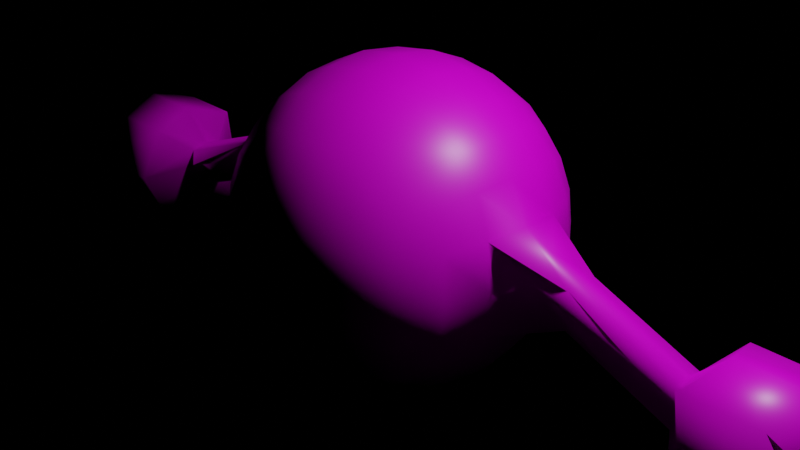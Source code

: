 # Source: Bully.blend  (saved by Blender 2.81.16; exported with 4.5.12 LTS)
import bpy
from mathutils import Matrix  # noqa: F401  (used for matrix-valued properties, if any)

bpy.ops.wm.read_factory_settings(use_empty=True)
scene = bpy.context.scene
scene.name = 'Scene'

# ---- collections
col_collection = bpy.data.collections.new('Collection'); scene.collection.children.link(col_collection)

# ---- images (referenced by path relative to the original .blend; pixels are not part of the script)
import os
ASSET_DIR = os.environ.get("B2B_ASSET_DIR", "")  # directory of the original .blend (textures are referenced by path, not embedded)
HERE = os.path.dirname(os.path.abspath(__file__))  # packed textures are extracted next to this script under _unpacked/

def load_image(name, relpath, width, height, colorspace="sRGB"):
    """Load a texture the original file referenced (path relative to the .blend, or extracted next to this script)."""
    p = next((c for c in (os.path.join(HERE, relpath), os.path.join(ASSET_DIR, relpath)) if relpath and os.path.exists(c)), "")
    if p:
        img = bpy.data.images.load(p, check_existing=True)
        img.name = name
    else:  # same state as the original file: an image datablock whose file is absent (Cycles renders it pink)
        img = bpy.data.images.new(name, width, height)
        img.source = "FILE"
        img.filepath = "//" + (relpath or name)
    img.colorspace_settings.name = colorspace
    return img
img_material_base_color = load_image('Material Base Color', 'Material Base Color.png', 1024, 1024, 'sRGB')

# ---- materials (node trees are filled in below, after node groups)
mat_material = bpy.data.materials.new('Material')
mat_material.alpha_threshold = 0.0
mat_material.use_transparent_shadow = False
mat_material.line_color = (0.0, 0.0, 0.0, 1.0)

# ---- material node trees
mat_material.use_nodes = True; mat_material.node_tree.nodes.clear()
_N = mat_material.node_tree.nodes; _L = mat_material.node_tree.links
n0 = _N.new('ShaderNodeOutputMaterial'); n0.name = 'Material Output'; n0.location = (300, 300)
n1 = _N.new('ShaderNodeBsdfPrincipled'); n1.name = 'Principled BSDF'; n1.location = (10, 300)
n1.distribution = 'GGX'
n1.subsurface_method = 'BURLEY'
n1.inputs[2].default_value = 0.4
n1.inputs[3].default_value = 1.45
n1.inputs[27].default_value = (0.0, 0.0, 0.0, 1.0)
n1.inputs[28].default_value = 1.0
n2 = _N.new('ShaderNodeTexImage'); n2.name = 'Image Texture'; n2.location = (-280, 280)
n2.image = img_material_base_color
_L.new(n1.outputs[0], n0.inputs[0])
_L.new(n2.outputs[0], n1.inputs[0])
n0.is_active_output = True

# ---- world
world_world = bpy.data.worlds.new('World'); scene.world = world_world
world_world.use_nodes = True; world_world.node_tree.nodes.clear()
_N = world_world.node_tree.nodes; _L = world_world.node_tree.links
n0 = _N.new('ShaderNodeOutputWorld'); n0.name = 'World Output'; n0.location = (300, 300)
n0.is_active_output = True
world_world.color = (0.05088, 0.05088, 0.05088)
world_world.use_sun_shadow = False
world_world.sun_shadow_jitter_overblur = 0.0

# ---- cameras
cam_camera = bpy.data.cameras.new('Camera')
cam_camera.clip_end = 100.0
cam_camera.ortho_scale = 7.314

# ---- lights
light_light = bpy.data.lights.new('Light', 'POINT')
light_light.transmission_factor = 0.0
light_light.energy = 1000.0
light_light.shadow_soft_size = 0.1
light_light.shadow_maximum_resolution = 0.006
light_light.use_absolute_resolution = True

# ---- meshes
me_cube = bpy.data.meshes.new('Cube')
me_cube.from_pydata([(1.0, 1.0, 1.0), (1.0, 1.0, -1.0), (1.0, -1.0, 1.0), (1.0, -1.0, -1.0), (0.6909, 1.123, -1.123), (0.3529, 1.199, -1.199), (1.123, 1.123, 0.6909), (1.199, 1.199, 0.3529), (1.225, 1.225, 0.0), (1.199, 1.199, -0.3529), (1.123, 1.123, -0.6909), (1.123, -1.123, 0.6909), (1.199, -1.199, 0.3529), (1.225, -1.225, 0.0), (1.199, -1.199, -0.3529), (1.123, -1.123, -0.6909), (0.6909, -1.123, 1.123), (0.3529, -1.199, 1.199), (1.123, 0.6909, 1.123), (1.199, 0.3529, 1.199), (1.225, 0.0, 1.225), (1.199, -0.3529, 1.199), (1.123, -0.6909, 1.123), (0.3529, -1.199, -1.199), (0.6909, -1.123, -1.123), (0.3529, 1.199, 1.199), (0.6909, 1.123, 1.123), (1.123, -0.6909, -1.123), (1.199, -0.3529, -1.199), (1.225, 0.0, -1.225), (1.199, 0.3529, -1.199), (1.123, 0.6909, -1.123), (0.4026, 1.422, -0.8903), (0.7837, 1.307, -0.8138), (0.4361, 1.6, -0.4866), (0.8445, 1.446, -0.4351), (0.4483, 1.673, 0.0), (0.866, 1.5, 0.0), (0.4361, 1.6, 0.4866), (0.8445, 1.446, 0.4351), (0.4026, 1.422, 0.8903), (0.7837, 1.307, 0.8138), (1.307, 0.7837, -0.8138), (1.422, 0.4026, -0.8903), (1.461, 0.0, -0.9162), (1.422, -0.4026, -0.8903), (1.307, -0.7837, -0.8138), (1.446, 0.8445, -0.4351), (1.6, 0.4361, -0.4866), (1.653, 0.0, -0.5041), (1.6, -0.4361, -0.4866), (1.446, -0.8445, -0.4351), (1.5, 0.866, 0.0), (1.673, 0.4483, 0.0), (1.673, -0.4483, 0.0), (1.5, -0.866, 0.0), (1.446, 0.8445, 0.4351), (1.6, 0.4361, 0.4866), (1.653, 0.0, 0.5041), (1.6, -0.4361, 0.4866), (1.446, -0.8445, 0.4351), (1.307, 0.7837, 0.8138), (1.422, 0.4026, 0.8903), (1.461, 0.0, 0.9162), (1.422, -0.4026, 0.8903), (1.307, -0.7837, 0.8138), (0.4351, 0.8445, -1.446), (0.4866, 0.4361, -1.6), (0.5041, -1.657e-09, -1.653), (0.4866, -0.4361, -1.6), (0.4351, -0.8445, -1.446), (0.8138, 0.7837, -1.307), (0.8903, 0.4026, -1.422), (0.9162, -1.894e-08, -1.461), (0.8903, -0.4026, -1.422), (0.8138, -0.7837, -1.307), (0.7837, -1.307, -0.8138), (0.4026, -1.422, -0.8903), (0.8445, -1.446, -0.4351), (0.4361, -1.6, -0.4866), (0.866, -1.5, 0.0), (0.4483, -1.673, 0.0), (0.8445, -1.446, 0.4351), (0.4361, -1.6, 0.4866), (0.7837, -1.307, 0.8138), (0.4026, -1.422, 0.8903), (0.8138, 0.7837, 1.307), (0.8903, 0.4026, 1.422), (0.9162, 1.894e-08, 1.461), (0.8903, -0.4026, 1.422), (0.8138, -0.7837, 1.307), (0.4351, 0.8445, 1.446), (0.4866, 0.4361, 1.6), (0.5041, 1.657e-09, 1.653), (0.4866, -0.4361, 1.6), (0.4351, -0.8445, 1.446), (2.31, -0.1819, 0.1951), (1.988, -0.003614, 0.3729), (2.31, 0.1819, 0.1951), (1.999, -0.2448, 0.1017), (1.999, 0.2376, 0.1017), (2.31, -0.1819, -0.2108), (1.988, -0.003614, -0.1695), (2.31, 0.1819, -0.2108), (3.452, -0.1819, -0.246), (3.482, -0.187, -0.4489), (3.452, -0.1819, -0.6518), (4.421, -0.5041, 0.0111), (3.472, 0.2376, -0.4672), (3.461, -0.003614, -0.7384), (3.452, 0.1819, -0.6518), (3.461, -0.003614, -0.196), (3.452, 0.1819, -0.246), (3.688, -0.5041, 0.0111), (3.846, -0.672, -0.5992), (3.688, -0.5041, -1.114), (3.846, 0.6648, -0.5992), (3.816, -0.003614, -1.351), (3.688, 0.5041, -1.114), (3.816, -0.003614, 0.1524), (3.688, 0.5041, 0.0111), (4.791, -0.672, -0.5992), (4.421, -0.5041, -1.114), (4.573, 1.064e-07, -0.5513), (4.791, 0.6648, -0.5992), (4.761, -0.003614, -1.351), (4.421, 0.5041, -1.114), (4.761, -0.003614, 0.1524), (4.421, 0.5041, 0.0111), (-1.0, 1.0, 1.0), (-1.0, 1.0, -1.0), (-1.0, -1.0, 1.0), (-1.0, -1.0, -1.0), (-0.6909, 1.123, -1.123), (-0.3529, 1.199, -1.199), (0.0, 1.225, -1.225), (-1.123, 1.123, 0.6909), (-1.199, 1.199, 0.3529), (-1.225, 1.225, 0.0), (-1.199, 1.199, -0.3529), (-1.123, 1.123, -0.6909), (-1.123, -1.123, 0.6909), (-1.199, -1.199, 0.3529), (-1.225, -1.225, 0.0), (-1.199, -1.199, -0.3529), (-1.123, -1.123, -0.6909), (-0.6909, -1.123, 1.123), (-0.3529, -1.199, 1.199), (0.0, -1.225, 1.225), (-1.123, 0.6909, 1.123), (-1.199, 0.3529, 1.199), (-1.225, 0.0, 1.225), (-1.199, -0.3529, 1.199), (-1.123, -0.6909, 1.123), (0.0, -1.225, -1.225), (-0.3529, -1.199, -1.199), (-0.6909, -1.123, -1.123), (0.0, 1.225, 1.225), (-0.3529, 1.199, 1.199), (-0.6909, 1.123, 1.123), (-1.123, -0.6909, -1.123), (-1.199, -0.3529, -1.199), (-1.225, 0.0, -1.225), (-1.199, 0.3529, -1.199), (-1.123, 0.6909, -1.123), (0.0, 1.461, -0.9162), (-0.4026, 1.422, -0.8903), (-0.7837, 1.307, -0.8138), (0.0, 1.653, -0.5041), (-0.4361, 1.6, -0.4866), (-0.8445, 1.446, -0.4351), (0.0, 1.732, 0.0), (-0.4483, 1.673, 0.0), (-0.866, 1.5, 0.0), (0.0, 1.653, 0.5041), (-0.4361, 1.6, 0.4866), (-0.8445, 1.446, 0.4351), (0.0, 1.461, 0.9162), (-0.4026, 1.422, 0.8903), (-0.7837, 1.307, 0.8138), (-1.307, 0.7837, -0.8138), (-1.422, 0.4026, -0.8903), (-1.461, 0.0, -0.9162), (-1.422, -0.4026, -0.8903), (-1.307, -0.7837, -0.8138), (-1.446, 0.8445, -0.4351), (-1.6, 0.4361, -0.4866), (-1.653, 0.0, -0.5041), (-1.6, -0.4361, -0.4866), (-1.446, -0.8445, -0.4351), (-1.5, 0.866, 0.0), (-1.673, 0.4483, 0.0), (-1.673, -0.4483, 0.0), (-1.5, -0.866, 0.0), (-1.446, 0.8445, 0.4351), (-1.6, 0.4361, 0.4866), (-1.653, 0.0, 0.5041), (-1.6, -0.4361, 0.4866), (-1.446, -0.8445, 0.4351), (-1.307, 0.7837, 0.8138), (-1.422, 0.4026, 0.8903), (-1.461, 0.0, 0.9162), (-1.422, -0.4026, 0.8903), (-1.307, -0.7837, 0.8138), (0.0, 0.866, -1.5), (0.0, 0.4483, -1.673), (0.0, 0.0, -1.732), (0.0, -0.4483, -1.673), (0.0, -0.866, -1.5), (-0.4351, 0.8445, -1.446), (-0.4866, 0.4361, -1.6), (-0.5041, -1.657e-09, -1.653), (-0.4866, -0.4361, -1.6), (-0.4351, -0.8445, -1.446), (-0.8138, 0.7837, -1.307), (-0.8903, 0.4026, -1.422), (-0.9162, -1.894e-08, -1.461), (-0.8903, -0.4026, -1.422), (-0.8138, -0.7837, -1.307), (-0.7837, -1.307, -0.8138), (-0.4026, -1.422, -0.8903), (0.0, -1.461, -0.9162), (-0.8445, -1.446, -0.4351), (-0.4361, -1.6, -0.4866), (0.0, -1.653, -0.5041), (-0.866, -1.5, 0.0), (-0.4483, -1.673, 0.0), (0.0, -1.732, 0.0), (-0.8445, -1.446, 0.4351), (-0.4361, -1.6, 0.4866), (0.0, -1.653, 0.5041), (-0.7837, -1.307, 0.8138), (-0.4026, -1.422, 0.8903), (0.0, -1.461, 0.9162), (-0.8138, 0.7837, 1.307), (-0.8903, 0.4026, 1.422), (-0.9162, 1.894e-08, 1.461), (-0.8903, -0.4026, 1.422), (-0.8138, -0.7837, 1.307), (-0.4351, 0.8445, 1.446), (-0.4866, 0.4361, 1.6), (-0.5041, 1.657e-09, 1.653), (-0.4866, -0.4361, 1.6), (-0.4351, -0.8445, 1.446), (0.0, 0.866, 1.5), (0.0, 0.4483, 1.673), (0.0, 0.0, 1.732), (0.0, -0.4483, 1.673), (0.0, -0.866, 1.5), (-2.31, -0.1819, 0.1951), (-1.988, -0.003614, 0.3729), (-2.31, 0.1819, 0.1951), (-1.999, -0.2448, 0.1017), (-1.999, 0.2376, 0.1017), (-2.31, -0.1819, -0.2108), (-1.988, -0.003614, -0.1695), (-2.31, 0.1819, -0.2108), (-3.452, -0.1819, -0.246), (-3.482, -0.187, -0.4489), (-3.452, -0.1819, -0.6518), (-4.421, -0.5041, 0.0111), (-3.472, 0.2376, -0.4672), (-3.461, -0.003614, -0.7384), (-3.452, 0.1819, -0.6518), (-3.461, -0.003614, -0.196), (-3.452, 0.1819, -0.246), (-3.688, -0.5041, 0.0111), (-3.846, -0.672, -0.5992), (-3.688, -0.5041, -1.114), (-3.846, 0.6648, -0.5992), (-3.816, -0.003614, -1.351), (-3.688, 0.5041, -1.114), (-3.816, -0.003614, 0.1524), (-3.688, 0.5041, 0.0111), (-4.791, -0.672, -0.5992), (-4.421, -0.5041, -1.114), (-4.573, 1.064e-07, -0.5513), (-4.791, 0.6648, -0.5992), (-4.761, -0.003614, -1.351), (-4.421, 0.5041, -1.114), (-4.761, -0.003614, 0.1524), (-4.421, 0.5041, 0.0111)], [], [(75, 27, 3, 24), (65, 22, 2, 11), (41, 26, 0, 6), (4, 33, 10, 1), (33, 35, 9, 10), (35, 37, 8, 9), (37, 39, 7, 8), (39, 41, 6, 7), (135, 165, 32, 5), (5, 32, 33, 4), (165, 168, 34, 32), (32, 34, 35, 33), (168, 171, 36, 34), (34, 36, 37, 35), (171, 174, 38, 36), (36, 38, 39, 37), (174, 177, 40, 38), (38, 40, 41, 39), (177, 157, 25, 40), (40, 25, 26, 41), (27, 46, 15, 3), (46, 51, 14, 15), (51, 55, 13, 14), (55, 60, 12, 13), (60, 65, 11, 12), (1, 10, 42, 31), (31, 42, 43, 30), (30, 43, 44, 29), (29, 44, 45, 28), (28, 45, 46, 27), (10, 9, 47, 42), (42, 47, 48, 43), (43, 48, 49, 44), (44, 49, 50, 45), (45, 50, 51, 46), (9, 8, 52, 47), (47, 52, 53, 48), (50, 49, 102, 101), (54, 50, 101, 99), (50, 54, 55, 51), (8, 7, 56, 52), (52, 56, 57, 53), (49, 48, 103, 102), (58, 59, 96, 97), (54, 59, 60, 55), (7, 6, 61, 56), (56, 61, 62, 57), (57, 62, 63, 58), (58, 63, 64, 59), (59, 64, 65, 60), (6, 0, 18, 61), (61, 18, 19, 62), (62, 19, 20, 63), (63, 20, 21, 64), (64, 21, 22, 65), (208, 70, 23, 154), (70, 75, 24, 23), (135, 5, 66, 204), (204, 66, 67, 205), (205, 67, 68, 206), (206, 68, 69, 207), (207, 69, 70, 208), (5, 4, 71, 66), (66, 71, 72, 67), (67, 72, 73, 68), (68, 73, 74, 69), (69, 74, 75, 70), (4, 1, 31, 71), (71, 31, 30, 72), (72, 30, 29, 73), (73, 29, 28, 74), (74, 28, 27, 75), (3, 15, 76, 24), (24, 76, 77, 23), (23, 77, 221, 154), (15, 14, 78, 76), (76, 78, 79, 77), (77, 79, 224, 221), (14, 13, 80, 78), (78, 80, 81, 79), (79, 81, 227, 224), (13, 12, 82, 80), (80, 82, 83, 81), (81, 83, 230, 227), (12, 11, 84, 82), (82, 84, 85, 83), (83, 85, 233, 230), (11, 2, 16, 84), (84, 16, 17, 85), (85, 17, 148, 233), (22, 90, 16, 2), (90, 95, 17, 16), (95, 248, 148, 17), (0, 26, 86, 18), (18, 86, 87, 19), (19, 87, 88, 20), (20, 88, 89, 21), (21, 89, 90, 22), (26, 25, 91, 86), (86, 91, 92, 87), (87, 92, 93, 88), (88, 93, 94, 89), (89, 94, 95, 90), (25, 157, 244, 91), (91, 244, 245, 92), (92, 245, 246, 93), (93, 246, 247, 94), (94, 247, 248, 95), (53, 57, 98, 100), (57, 58, 97, 98), (96, 99, 105, 104), (97, 96, 104, 111), (59, 54, 99, 96), (48, 53, 100, 103), (101, 102, 109, 106), (103, 100, 108, 110), (110, 108, 116, 118), (105, 106, 115, 114), (109, 110, 118, 117), (108, 112, 120, 116), (98, 97, 111, 112), (100, 98, 112, 108), (102, 103, 110, 109), (99, 101, 106, 105), (116, 120, 128, 124), (113, 114, 121, 107), (120, 119, 127, 128), (115, 117, 125, 122), (111, 104, 113, 119), (106, 109, 117, 115), (112, 111, 119, 120), (104, 105, 114, 113), (123, 127, 107, 121), (126, 124, 123, 125), (124, 128, 127, 123), (125, 123, 121, 122), (117, 118, 126, 125), (114, 115, 122, 121), (118, 116, 124, 126), (119, 113, 107, 127), (218, 156, 132, 160), (203, 141, 131, 153), (179, 136, 129, 159), (133, 130, 140, 167), (167, 140, 139, 170), (170, 139, 138, 173), (173, 138, 137, 176), (176, 137, 136, 179), (135, 134, 166, 165), (134, 133, 167, 166), (165, 166, 169, 168), (166, 167, 170, 169), (168, 169, 172, 171), (169, 170, 173, 172), (171, 172, 175, 174), (172, 173, 176, 175), (174, 175, 178, 177), (175, 176, 179, 178), (177, 178, 158, 157), (178, 179, 159, 158), (160, 132, 145, 184), (184, 145, 144, 189), (189, 144, 143, 193), (193, 143, 142, 198), (198, 142, 141, 203), (130, 164, 180, 140), (164, 163, 181, 180), (163, 162, 182, 181), (162, 161, 183, 182), (161, 160, 184, 183), (140, 180, 185, 139), (180, 181, 186, 185), (181, 182, 187, 186), (182, 183, 188, 187), (183, 184, 189, 188), (139, 185, 190, 138), (185, 186, 191, 190), (188, 254, 255, 187), (192, 252, 254, 188), (188, 189, 193, 192), (138, 190, 194, 137), (190, 191, 195, 194), (187, 255, 256, 186), (196, 250, 249, 197), (192, 193, 198, 197), (137, 194, 199, 136), (194, 195, 200, 199), (195, 196, 201, 200), (196, 197, 202, 201), (197, 198, 203, 202), (136, 199, 149, 129), (199, 200, 150, 149), (200, 201, 151, 150), (201, 202, 152, 151), (202, 203, 153, 152), (208, 154, 155, 213), (213, 155, 156, 218), (135, 204, 209, 134), (204, 205, 210, 209), (205, 206, 211, 210), (206, 207, 212, 211), (207, 208, 213, 212), (134, 209, 214, 133), (209, 210, 215, 214), (210, 211, 216, 215), (211, 212, 217, 216), (212, 213, 218, 217), (133, 214, 164, 130), (214, 215, 163, 164), (215, 216, 162, 163), (216, 217, 161, 162), (217, 218, 160, 161), (132, 156, 219, 145), (156, 155, 220, 219), (155, 154, 221, 220), (145, 219, 222, 144), (219, 220, 223, 222), (220, 221, 224, 223), (144, 222, 225, 143), (222, 223, 226, 225), (223, 224, 227, 226), (143, 225, 228, 142), (225, 226, 229, 228), (226, 227, 230, 229), (142, 228, 231, 141), (228, 229, 232, 231), (229, 230, 233, 232), (141, 231, 146, 131), (231, 232, 147, 146), (232, 233, 148, 147), (153, 131, 146, 238), (238, 146, 147, 243), (243, 147, 148, 248), (129, 149, 234, 159), (149, 150, 235, 234), (150, 151, 236, 235), (151, 152, 237, 236), (152, 153, 238, 237), (159, 234, 239, 158), (234, 235, 240, 239), (235, 236, 241, 240), (236, 237, 242, 241), (237, 238, 243, 242), (158, 239, 244, 157), (239, 240, 245, 244), (240, 241, 246, 245), (241, 242, 247, 246), (242, 243, 248, 247), (191, 253, 251, 195), (195, 251, 250, 196), (249, 257, 258, 252), (250, 264, 257, 249), (197, 249, 252, 192), (186, 256, 253, 191), (254, 259, 262, 255), (256, 263, 261, 253), (263, 271, 269, 261), (258, 267, 268, 259), (262, 270, 271, 263), (261, 269, 273, 265), (251, 265, 264, 250), (253, 261, 265, 251), (255, 262, 263, 256), (252, 258, 259, 254), (269, 277, 281, 273), (266, 260, 274, 267), (273, 281, 280, 272), (268, 275, 278, 270), (264, 272, 266, 257), (259, 268, 270, 262), (265, 273, 272, 264), (257, 266, 267, 258), (276, 274, 260, 280), (279, 278, 276, 277), (277, 276, 280, 281), (278, 275, 274, 276), (270, 278, 279, 271), (267, 274, 275, 268), (271, 279, 277, 269), (272, 280, 260, 266)])
me_cube.polygons.foreach_set('use_smooth', [True] * 280)
_uv = me_cube.uv_layers.new(name='UVMap')
_uv.uv.foreach_set('vector', [0.3333, 0.7083, 0.375, 0.7083, 0.375, 0.75, 0.3333, 0.75, 0.5833, 0.7083, 0.625, 0.7083, 0.625, 0.75, 0.5833, 0.75, 0.5833, 0.4583, 0.625, 0.4583, 0.625, 0.5, 0.5833, 0.5, 0.375, 0.4583, 0.4167, 0.4583, 0.4167, 0.5, 0.375, 0.5, 0.4167, 0.4583, 0.4583, 0.4583, 0.4583, 0.5, 0.4167, 0.5, 0.4583, 0.4583, 0.5, 0.4583, 0.5, 0.5, 0.4583, 0.5, 0.5, 0.4583, 0.5417, 0.4583, 0.5417, 0.5, 0.5, 0.5, 0.5417, 0.4583, 0.5833, 0.4583, 0.5833, 0.5, 0.5417, 0.5, 0.375, 0.375, 0.4167, 0.375, 0.4167, 0.4167, 0.375, 0.4167, 0.375, 0.4167, 0.4167, 0.4167, 0.4167, 0.4583, 0.375, 0.4583, 0.4167, 0.375, 0.4583, 0.375, 0.4583, 0.4167, 0.4167, 0.4167, 0.4167, 0.4167, 0.4583, 0.4167, 0.4583, 0.4583, 0.4167, 0.4583, 0.4583, 0.375, 0.5, 0.375, 0.5, 0.4167, 0.4583, 0.4167, 0.4583, 0.4167, 0.5, 0.4167, 0.5, 0.4583, 0.4583, 0.4583, 0.5, 0.375, 0.5417, 0.375, 0.5417, 0.4167, 0.5, 0.4167, 0.5, 0.4167, 0.5417, 0.4167, 0.5417, 0.4583, 0.5, 0.4583, 0.5417, 0.375, 0.5833, 0.375, 0.5833, 0.4167, 0.5417, 0.4167, 0.5417, 0.4167, 0.5833, 0.4167, 0.5833, 0.4583, 0.5417, 0.4583, 0.5833, 0.375, 0.625, 0.375, 0.625, 0.4167, 0.5833, 0.4167, 0.5833, 0.4167, 0.625, 0.4167, 0.625, 0.4583, 0.5833, 0.4583, 0.375, 0.7083, 0.4167, 0.7083, 0.4167, 0.75, 0.375, 0.75, 0.4167, 0.7083, 0.4583, 0.7083, 0.4583, 0.75, 0.4167, 0.75, 0.4583, 0.7083, 0.5, 0.7083, 0.5, 0.75, 0.4583, 0.75, 0.5, 0.7083, 0.5417, 0.7083, 0.5417, 0.75, 0.5, 0.75, 0.5417, 0.7083, 0.5833, 0.7083, 0.5833, 0.75, 0.5417, 0.75, 0.375, 0.5, 0.4167, 0.5, 0.4167, 0.5417, 0.375, 0.5417, 0.375, 0.5417, 0.4167, 0.5417, 0.4167, 0.5833, 0.375, 0.5833, 0.375, 0.5833, 0.4167, 0.5833, 0.4167, 0.625, 0.375, 0.625, 0.375, 0.625, 0.4167, 0.625, 0.4167, 0.6667, 0.375, 0.6667, 0.375, 0.6667, 0.4167, 0.6667, 0.4167, 0.7083, 0.375, 0.7083, 0.4167, 0.5, 0.4583, 0.5, 0.4583, 0.5417, 0.4167, 0.5417, 0.4167, 0.5417, 0.4583, 0.5417, 0.4583, 0.5833, 0.4167, 0.5833, 0.4167, 0.5833, 0.4583, 0.5833, 0.4583, 0.625, 0.4167, 0.625, 0.4167, 0.625, 0.4583, 0.625, 0.4583, 0.6667, 0.4167, 0.6667, 0.4167, 0.6667, 0.4583, 0.6667, 0.4583, 0.7083, 0.4167, 0.7083, 0.4583, 0.5, 0.5, 0.5, 0.5, 0.5417, 0.4583, 0.5417, 0.4583, 0.5417, 0.5, 0.5417, 0.5, 0.5833, 0.4583, 0.5833, 0.4583, 0.6667, 0.4583, 0.625, 0.4583, 0.625, 0.4583, 0.6667, 0.5, 0.6667, 0.4583, 0.6667, 0.4583, 0.6667, 0.5, 0.6667, 0.4583, 0.6667, 0.5, 0.6667, 0.5, 0.7083, 0.4583, 0.7083, 0.5, 0.5, 0.5417, 0.5, 0.5417, 0.5417, 0.5, 0.5417, 0.5, 0.5417, 0.5417, 0.5417, 0.5417, 0.5833, 0.5, 0.5833, 0.4583, 0.625, 0.4583, 0.5833, 0.4583, 0.5833, 0.4583, 0.625, 0.5417, 0.625, 0.5417, 0.6667, 0.5417, 0.6667, 0.5417, 0.625, 0.5, 0.6667, 0.5417, 0.6667, 0.5417, 0.7083, 0.5, 0.7083, 0.5417, 0.5, 0.5833, 0.5, 0.5833, 0.5417, 0.5417, 0.5417, 0.5417, 0.5417, 0.5833, 0.5417, 0.5833, 0.5833, 0.5417, 0.5833, 0.5417, 0.5833, 0.5833, 0.5833, 0.5833, 0.625, 0.5417, 0.625, 0.5417, 0.625, 0.5833, 0.625, 0.5833, 0.6667, 0.5417, 0.6667, 0.5417, 0.6667, 0.5833, 0.6667, 0.5833, 0.7083, 0.5417, 0.7083, 0.5833, 0.5, 0.625, 0.5, 0.625, 0.5417, 0.5833, 0.5417, 0.5833, 0.5417, 0.625, 0.5417, 0.625, 0.5833, 0.5833, 0.5833, 0.5833, 0.5833, 0.625, 0.5833, 0.625, 0.625, 0.5833, 0.625, 0.5833, 0.625, 0.625, 0.625, 0.625, 0.6667, 0.5833, 0.6667, 0.5833, 0.6667, 0.625, 0.6667, 0.625, 0.7083, 0.5833, 0.7083, 0.25, 0.7083, 0.2917, 0.7083, 0.2917, 0.75, 0.25, 0.75, 0.2917, 0.7083, 0.3333, 0.7083, 0.3333, 0.75, 0.2917, 0.75, 0.25, 0.5, 0.2917, 0.5, 0.2917, 0.5417, 0.25, 0.5417, 0.25, 0.5417, 0.2917, 0.5417, 0.2917, 0.5833, 0.25, 0.5833, 0.25, 0.5833, 0.2917, 0.5833, 0.2917, 0.625, 0.25, 0.625, 0.25, 0.625, 0.2917, 0.625, 0.2917, 0.6667, 0.25, 0.6667, 0.25, 0.6667, 0.2917, 0.6667, 0.2917, 0.7083, 0.25, 0.7083, 0.2917, 0.5, 0.3333, 0.5, 0.3333, 0.5417, 0.2917, 0.5417, 0.2917, 0.5417, 0.3333, 0.5417, 0.3333, 0.5833, 0.2917, 0.5833, 0.2917, 0.5833, 0.3333, 0.5833, 0.3333, 0.625, 0.2917, 0.625, 0.2917, 0.625, 0.3333, 0.625, 0.3333, 0.6667, 0.2917, 0.6667, 0.2917, 0.6667, 0.3333, 0.6667, 0.3333, 0.7083, 0.2917, 0.7083, 0.3333, 0.5, 0.375, 0.5, 0.375, 0.5417, 0.3333, 0.5417, 0.3333, 0.5417, 0.375, 0.5417, 0.375, 0.5833, 0.3333, 0.5833, 0.3333, 0.5833, 0.375, 0.5833, 0.375, 0.625, 0.3333, 0.625, 0.3333, 0.625, 0.375, 0.625, 0.375, 0.6667, 0.3333, 0.6667, 0.3333, 0.6667, 0.375, 0.6667, 0.375, 0.7083, 0.3333, 0.7083, 0.375, 0.75, 0.4167, 0.75, 0.4167, 0.7917, 0.375, 0.7917, 0.375, 0.7917, 0.4167, 0.7917, 0.4167, 0.8333, 0.375, 0.8333, 0.375, 0.8333, 0.4167, 0.8333, 0.4167, 0.875, 0.375, 0.875, 0.4167, 0.75, 0.4583, 0.75, 0.4583, 0.7917, 0.4167, 0.7917, 0.4167, 0.7917, 0.4583, 0.7917, 0.4583, 0.8333, 0.4167, 0.8333, 0.4167, 0.8333, 0.4583, 0.8333, 0.4583, 0.875, 0.4167, 0.875, 0.4583, 0.75, 0.5, 0.75, 0.5, 0.7917, 0.4583, 0.7917, 0.4583, 0.7917, 0.5, 0.7917, 0.5, 0.8333, 0.4583, 0.8333, 0.4583, 0.8333, 0.5, 0.8333, 0.5, 0.875, 0.4583, 0.875, 0.5, 0.75, 0.5417, 0.75, 0.5417, 0.7917, 0.5, 0.7917, 0.5, 0.7917, 0.5417, 0.7917, 0.5417, 0.8333, 0.5, 0.8333, 0.5, 0.8333, 0.5417, 0.8333, 0.5417, 0.875, 0.5, 0.875, 0.5417, 0.75, 0.5833, 0.75, 0.5833, 0.7917, 0.5417, 0.7917, 0.5417, 0.7917, 0.5833, 0.7917, 0.5833, 0.8333, 0.5417, 0.8333, 0.5417, 0.8333, 0.5833, 0.8333, 0.5833, 0.875, 0.5417, 0.875, 0.5833, 0.75, 0.625, 0.75, 0.625, 0.7917, 0.5833, 0.7917, 0.5833, 0.7917, 0.625, 0.7917, 0.625, 0.8333, 0.5833, 0.8333, 0.5833, 0.8333, 0.625, 0.8333, 0.625, 0.875, 0.5833, 0.875, 0.625, 0.7083, 0.6667, 0.7083, 0.6667, 0.75, 0.625, 0.75, 0.6667, 0.7083, 0.7083, 0.7083, 0.7083, 0.75, 0.6667, 0.75, 0.7083, 0.7083, 0.75, 0.7083, 0.75, 0.75, 0.7083, 0.75, 0.625, 0.5, 0.6667, 0.5, 0.6667, 0.5417, 0.625, 0.5417, 0.625, 0.5417, 0.6667, 0.5417, 0.6667, 0.5833, 0.625, 0.5833, 0.625, 0.5833, 0.6667, 0.5833, 0.6667, 0.625, 0.625, 0.625, 0.625, 0.625, 0.6667, 0.625, 0.6667, 0.6667, 0.625, 0.6667, 0.625, 0.6667, 0.6667, 0.6667, 0.6667, 0.7083, 0.625, 0.7083, 0.6667, 0.5, 0.7083, 0.5, 0.7083, 0.5417, 0.6667, 0.5417, 0.6667, 0.5417, 0.7083, 0.5417, 0.7083, 0.5833, 0.6667, 0.5833, 0.6667, 0.5833, 0.7083, 0.5833, 0.7083, 0.625, 0.6667, 0.625, 0.6667, 0.625, 0.7083, 0.625, 0.7083, 0.6667, 0.6667, 0.6667, 0.6667, 0.6667, 0.7083, 0.6667, 0.7083, 0.7083, 0.6667, 0.7083, 0.7083, 0.5, 0.75, 0.5, 0.75, 0.5417, 0.7083, 0.5417, 0.7083, 0.5417, 0.75, 0.5417, 0.75, 0.5833, 0.7083, 0.5833, 0.7083, 0.5833, 0.75, 0.5833, 0.75, 0.625, 0.7083, 0.625, 0.7083, 0.625, 0.75, 0.625, 0.75, 0.6667, 0.7083, 0.6667, 0.7083, 0.6667, 0.75, 0.6667, 0.75, 0.7083, 0.7083, 0.7083, 0.5, 0.5833, 0.5417, 0.5833, 0.5417, 0.5833, 0.5, 0.5833, 0.5417, 0.5833, 0.5417, 0.625, 0.5417, 0.625, 0.5417, 0.5833, 0.5417, 0.6667, 0.5, 0.6667, 0.5, 0.6667, 0.5417, 0.6667, 0.5417, 0.625, 0.5417, 0.6667, 0.5417, 0.6667, 0.5417, 0.625, 0.5417, 0.6667, 0.5, 0.6667, 0.5, 0.6667, 0.5417, 0.6667, 0.4583, 0.5833, 0.5, 0.5833, 0.5, 0.5833, 0.4583, 0.5833, 0.4583, 0.6667, 0.4583, 0.625, 0.4583, 0.625, 0.4583, 0.6667, 0.4583, 0.5833, 0.5, 0.5833, 0.5, 0.5833, 0.4583, 0.5833, 0.4583, 0.5833, 0.5, 0.5833, 0.5, 0.5833, 0.4583, 0.5833, 0.5, 0.6667, 0.4583, 0.6667, 0.4583, 0.6667, 0.5, 0.6667, 0.4583, 0.625, 0.4583, 0.5833, 0.4583, 0.5833, 0.4583, 0.625, 0.5, 0.5833, 0.5417, 0.5833, 0.5417, 0.5833, 0.5, 0.5833, 0.5417, 0.5833, 0.5417, 0.625, 0.5417, 0.625, 0.5417, 0.5833, 0.5, 0.5833, 0.5417, 0.5833, 0.5417, 0.5833, 0.5, 0.5833, 0.4583, 0.625, 0.4583, 0.5833, 0.4583, 0.5833, 0.4583, 0.625, 0.5, 0.6667, 0.4583, 0.6667, 0.4583, 0.6667, 0.5, 0.6667, 0.5, 0.5833, 0.5417, 0.5833, 0.5417, 0.5833, 0.5, 0.5833, 0.5417, 0.6667, 0.5, 0.6667, 0.5, 0.6667, 0.5417, 0.6667, 0.5417, 0.5833, 0.5417, 0.625, 0.5417, 0.625, 0.5417, 0.5833, 0.4583, 0.6667, 0.4583, 0.625, 0.4583, 0.625, 0.4583, 0.6667, 0.5417, 0.625, 0.5417, 0.6667, 0.5417, 0.6667, 0.5417, 0.625, 0.4583, 0.6667, 0.4583, 0.625, 0.4583, 0.625, 0.4583, 0.6667, 0.5417, 0.5833, 0.5417, 0.625, 0.5417, 0.625, 0.5417, 0.5833, 0.5417, 0.6667, 0.5, 0.6667, 0.5, 0.6667, 0.5417, 0.6667, 0.5, 0.625, 0.5417, 0.625, 0.5417, 0.6667, 0.5, 0.6667, 0.4583, 0.5833, 0.5, 0.5833, 0.5, 0.625, 0.4583, 0.625, 0.5, 0.5833, 0.5417, 0.5833, 0.5417, 0.625, 0.5, 0.625, 0.4583, 0.625, 0.5, 0.625, 0.5, 0.6667, 0.4583, 0.6667, 0.4583, 0.625, 0.4583, 0.5833, 0.4583, 0.5833, 0.4583, 0.625, 0.5, 0.6667, 0.4583, 0.6667, 0.4583, 0.6667, 0.5, 0.6667, 0.4583, 0.5833, 0.5, 0.5833, 0.5, 0.5833, 0.4583, 0.5833, 0.5417, 0.625, 0.5417, 0.6667, 0.5417, 0.6667, 0.5417, 0.625, 0.3333, 0.7083, 0.3333, 0.75, 0.375, 0.75, 0.375, 0.7083, 0.5833, 0.7083, 0.5833, 0.75, 0.625, 0.75, 0.625, 0.7083, 0.5833, 0.4583, 0.5833, 0.5, 0.625, 0.5, 0.625, 0.4583, 0.375, 0.4583, 0.375, 0.5, 0.4167, 0.5, 0.4167, 0.4583, 0.4167, 0.4583, 0.4167, 0.5, 0.4583, 0.5, 0.4583, 0.4583, 0.4583, 0.4583, 0.4583, 0.5, 0.5, 0.5, 0.5, 0.4583, 0.5, 0.4583, 0.5, 0.5, 0.5417, 0.5, 0.5417, 0.4583, 0.5417, 0.4583, 0.5417, 0.5, 0.5833, 0.5, 0.5833, 0.4583, 0.375, 0.375, 0.375, 0.4167, 0.4167, 0.4167, 0.4167, 0.375, 0.375, 0.4167, 0.375, 0.4583, 0.4167, 0.4583, 0.4167, 0.4167, 0.4167, 0.375, 0.4167, 0.4167, 0.4583, 0.4167, 0.4583, 0.375, 0.4167, 0.4167, 0.4167, 0.4583, 0.4583, 0.4583, 0.4583, 0.4167, 0.4583, 0.375, 0.4583, 0.4167, 0.5, 0.4167, 0.5, 0.375, 0.4583, 0.4167, 0.4583, 0.4583, 0.5, 0.4583, 0.5, 0.4167, 0.5, 0.375, 0.5, 0.4167, 0.5417, 0.4167, 0.5417, 0.375, 0.5, 0.4167, 0.5, 0.4583, 0.5417, 0.4583, 0.5417, 0.4167, 0.5417, 0.375, 0.5417, 0.4167, 0.5833, 0.4167, 0.5833, 0.375, 0.5417, 0.4167, 0.5417, 0.4583, 0.5833, 0.4583, 0.5833, 0.4167, 0.5833, 0.375, 0.5833, 0.4167, 0.625, 0.4167, 0.625, 0.375, 0.5833, 0.4167, 0.5833, 0.4583, 0.625, 0.4583, 0.625, 0.4167, 0.375, 0.7083, 0.375, 0.75, 0.4167, 0.75, 0.4167, 0.7083, 0.4167, 0.7083, 0.4167, 0.75, 0.4583, 0.75, 0.4583, 0.7083, 0.4583, 0.7083, 0.4583, 0.75, 0.5, 0.75, 0.5, 0.7083, 0.5, 0.7083, 0.5, 0.75, 0.5417, 0.75, 0.5417, 0.7083, 0.5417, 0.7083, 0.5417, 0.75, 0.5833, 0.75, 0.5833, 0.7083, 0.375, 0.5, 0.375, 0.5417, 0.4167, 0.5417, 0.4167, 0.5, 0.375, 0.5417, 0.375, 0.5833, 0.4167, 0.5833, 0.4167, 0.5417, 0.375, 0.5833, 0.375, 0.625, 0.4167, 0.625, 0.4167, 0.5833, 0.375, 0.625, 0.375, 0.6667, 0.4167, 0.6667, 0.4167, 0.625, 0.375, 0.6667, 0.375, 0.7083, 0.4167, 0.7083, 0.4167, 0.6667, 0.4167, 0.5, 0.4167, 0.5417, 0.4583, 0.5417, 0.4583, 0.5, 0.4167, 0.5417, 0.4167, 0.5833, 0.4583, 0.5833, 0.4583, 0.5417, 0.4167, 0.5833, 0.4167, 0.625, 0.4583, 0.625, 0.4583, 0.5833, 0.4167, 0.625, 0.4167, 0.6667, 0.4583, 0.6667, 0.4583, 0.625, 0.4167, 0.6667, 0.4167, 0.7083, 0.4583, 0.7083, 0.4583, 0.6667, 0.4583, 0.5, 0.4583, 0.5417, 0.5, 0.5417, 0.5, 0.5, 0.4583, 0.5417, 0.4583, 0.5833, 0.5, 0.5833, 0.5, 0.5417, 0.4583, 0.6667, 0.4583, 0.6667, 0.4583, 0.625, 0.4583, 0.625, 0.5, 0.6667, 0.5, 0.6667, 0.4583, 0.6667, 0.4583, 0.6667, 0.4583, 0.6667, 0.4583, 0.7083, 0.5, 0.7083, 0.5, 0.6667, 0.5, 0.5, 0.5, 0.5417, 0.5417, 0.5417, 0.5417, 0.5, 0.5, 0.5417, 0.5, 0.5833, 0.5417, 0.5833, 0.5417, 0.5417, 0.4583, 0.625, 0.4583, 0.625, 0.4583, 0.5833, 0.4583, 0.5833, 0.5417, 0.625, 0.5417, 0.625, 0.5417, 0.6667, 0.5417, 0.6667, 0.5, 0.6667, 0.5, 0.7083, 0.5417, 0.7083, 0.5417, 0.6667, 0.5417, 0.5, 0.5417, 0.5417, 0.5833, 0.5417, 0.5833, 0.5, 0.5417, 0.5417, 0.5417, 0.5833, 0.5833, 0.5833, 0.5833, 0.5417, 0.5417, 0.5833, 0.5417, 0.625, 0.5833, 0.625, 0.5833, 0.5833, 0.5417, 0.625, 0.5417, 0.6667, 0.5833, 0.6667, 0.5833, 0.625, 0.5417, 0.6667, 0.5417, 0.7083, 0.5833, 0.7083, 0.5833, 0.6667, 0.5833, 0.5, 0.5833, 0.5417, 0.625, 0.5417, 0.625, 0.5, 0.5833, 0.5417, 0.5833, 0.5833, 0.625, 0.5833, 0.625, 0.5417, 0.5833, 0.5833, 0.5833, 0.625, 0.625, 0.625, 0.625, 0.5833, 0.5833, 0.625, 0.5833, 0.6667, 0.625, 0.6667, 0.625, 0.625, 0.5833, 0.6667, 0.5833, 0.7083, 0.625, 0.7083, 0.625, 0.6667, 0.25, 0.7083, 0.25, 0.75, 0.2917, 0.75, 0.2917, 0.7083, 0.2917, 0.7083, 0.2917, 0.75, 0.3333, 0.75, 0.3333, 0.7083, 0.25, 0.5, 0.25, 0.5417, 0.2917, 0.5417, 0.2917, 0.5, 0.25, 0.5417, 0.25, 0.5833, 0.2917, 0.5833, 0.2917, 0.5417, 0.25, 0.5833, 0.25, 0.625, 0.2917, 0.625, 0.2917, 0.5833, 0.25, 0.625, 0.25, 0.6667, 0.2917, 0.6667, 0.2917, 0.625, 0.25, 0.6667, 0.25, 0.7083, 0.2917, 0.7083, 0.2917, 0.6667, 0.2917, 0.5, 0.2917, 0.5417, 0.3333, 0.5417, 0.3333, 0.5, 0.2917, 0.5417, 0.2917, 0.5833, 0.3333, 0.5833, 0.3333, 0.5417, 0.2917, 0.5833, 0.2917, 0.625, 0.3333, 0.625, 0.3333, 0.5833, 0.2917, 0.625, 0.2917, 0.6667, 0.3333, 0.6667, 0.3333, 0.625, 0.2917, 0.6667, 0.2917, 0.7083, 0.3333, 0.7083, 0.3333, 0.6667, 0.3333, 0.5, 0.3333, 0.5417, 0.375, 0.5417, 0.375, 0.5, 0.3333, 0.5417, 0.3333, 0.5833, 0.375, 0.5833, 0.375, 0.5417, 0.3333, 0.5833, 0.3333, 0.625, 0.375, 0.625, 0.375, 0.5833, 0.3333, 0.625, 0.3333, 0.6667, 0.375, 0.6667, 0.375, 0.625, 0.3333, 0.6667, 0.3333, 0.7083, 0.375, 0.7083, 0.375, 0.6667, 0.375, 0.75, 0.375, 0.7917, 0.4167, 0.7917, 0.4167, 0.75, 0.375, 0.7917, 0.375, 0.8333, 0.4167, 0.8333, 0.4167, 0.7917, 0.375, 0.8333, 0.375, 0.875, 0.4167, 0.875, 0.4167, 0.8333, 0.4167, 0.75, 0.4167, 0.7917, 0.4583, 0.7917, 0.4583, 0.75, 0.4167, 0.7917, 0.4167, 0.8333, 0.4583, 0.8333, 0.4583, 0.7917, 0.4167, 0.8333, 0.4167, 0.875, 0.4583, 0.875, 0.4583, 0.8333, 0.4583, 0.75, 0.4583, 0.7917, 0.5, 0.7917, 0.5, 0.75, 0.4583, 0.7917, 0.4583, 0.8333, 0.5, 0.8333, 0.5, 0.7917, 0.4583, 0.8333, 0.4583, 0.875, 0.5, 0.875, 0.5, 0.8333, 0.5, 0.75, 0.5, 0.7917, 0.5417, 0.7917, 0.5417, 0.75, 0.5, 0.7917, 0.5, 0.8333, 0.5417, 0.8333, 0.5417, 0.7917, 0.5, 0.8333, 0.5, 0.875, 0.5417, 0.875, 0.5417, 0.8333, 0.5417, 0.75, 0.5417, 0.7917, 0.5833, 0.7917, 0.5833, 0.75, 0.5417, 0.7917, 0.5417, 0.8333, 0.5833, 0.8333, 0.5833, 0.7917, 0.5417, 0.8333, 0.5417, 0.875, 0.5833, 0.875, 0.5833, 0.8333, 0.5833, 0.75, 0.5833, 0.7917, 0.625, 0.7917, 0.625, 0.75, 0.5833, 0.7917, 0.5833, 0.8333, 0.625, 0.8333, 0.625, 0.7917, 0.5833, 0.8333, 0.5833, 0.875, 0.625, 0.875, 0.625, 0.8333, 0.625, 0.7083, 0.625, 0.75, 0.6667, 0.75, 0.6667, 0.7083, 0.6667, 0.7083, 0.6667, 0.75, 0.7083, 0.75, 0.7083, 0.7083, 0.7083, 0.7083, 0.7083, 0.75, 0.75, 0.75, 0.75, 0.7083, 0.625, 0.5, 0.625, 0.5417, 0.6667, 0.5417, 0.6667, 0.5, 0.625, 0.5417, 0.625, 0.5833, 0.6667, 0.5833, 0.6667, 0.5417, 0.625, 0.5833, 0.625, 0.625, 0.6667, 0.625, 0.6667, 0.5833, 0.625, 0.625, 0.625, 0.6667, 0.6667, 0.6667, 0.6667, 0.625, 0.625, 0.6667, 0.625, 0.7083, 0.6667, 0.7083, 0.6667, 0.6667, 0.6667, 0.5, 0.6667, 0.5417, 0.7083, 0.5417, 0.7083, 0.5, 0.6667, 0.5417, 0.6667, 0.5833, 0.7083, 0.5833, 0.7083, 0.5417, 0.6667, 0.5833, 0.6667, 0.625, 0.7083, 0.625, 0.7083, 0.5833, 0.6667, 0.625, 0.6667, 0.6667, 0.7083, 0.6667, 0.7083, 0.625, 0.6667, 0.6667, 0.6667, 0.7083, 0.7083, 0.7083, 0.7083, 0.6667, 0.7083, 0.5, 0.7083, 0.5417, 0.75, 0.5417, 0.75, 0.5, 0.7083, 0.5417, 0.7083, 0.5833, 0.75, 0.5833, 0.75, 0.5417, 0.7083, 0.5833, 0.7083, 0.625, 0.75, 0.625, 0.75, 0.5833, 0.7083, 0.625, 0.7083, 0.6667, 0.75, 0.6667, 0.75, 0.625, 0.7083, 0.6667, 0.7083, 0.7083, 0.75, 0.7083, 0.75, 0.6667, 0.5, 0.5833, 0.5, 0.5833, 0.5417, 0.5833, 0.5417, 0.5833, 0.5417, 0.5833, 0.5417, 0.5833, 0.5417, 0.625, 0.5417, 0.625, 0.5417, 0.6667, 0.5417, 0.6667, 0.5, 0.6667, 0.5, 0.6667, 0.5417, 0.625, 0.5417, 0.625, 0.5417, 0.6667, 0.5417, 0.6667, 0.5417, 0.6667, 0.5417, 0.6667, 0.5, 0.6667, 0.5, 0.6667, 0.4583, 0.5833, 0.4583, 0.5833, 0.5, 0.5833, 0.5, 0.5833, 0.4583, 0.6667, 0.4583, 0.6667, 0.4583, 0.625, 0.4583, 0.625, 0.4583, 0.5833, 0.4583, 0.5833, 0.5, 0.5833, 0.5, 0.5833, 0.4583, 0.5833, 0.4583, 0.5833, 0.5, 0.5833, 0.5, 0.5833, 0.5, 0.6667, 0.5, 0.6667, 0.4583, 0.6667, 0.4583, 0.6667, 0.4583, 0.625, 0.4583, 0.625, 0.4583, 0.5833, 0.4583, 0.5833, 0.5, 0.5833, 0.5, 0.5833, 0.5417, 0.5833, 0.5417, 0.5833, 0.5417, 0.5833, 0.5417, 0.5833, 0.5417, 0.625, 0.5417, 0.625, 0.5, 0.5833, 0.5, 0.5833, 0.5417, 0.5833, 0.5417, 0.5833, 0.4583, 0.625, 0.4583, 0.625, 0.4583, 0.5833, 0.4583, 0.5833, 0.5, 0.6667, 0.5, 0.6667, 0.4583, 0.6667, 0.4583, 0.6667, 0.5, 0.5833, 0.5, 0.5833, 0.5417, 0.5833, 0.5417, 0.5833, 0.5417, 0.6667, 0.5417, 0.6667, 0.5, 0.6667, 0.5, 0.6667, 0.5417, 0.5833, 0.5417, 0.5833, 0.5417, 0.625, 0.5417, 0.625, 0.4583, 0.6667, 0.4583, 0.6667, 0.4583, 0.625, 0.4583, 0.625, 0.5417, 0.625, 0.5417, 0.625, 0.5417, 0.6667, 0.5417, 0.6667, 0.4583, 0.6667, 0.4583, 0.6667, 0.4583, 0.625, 0.4583, 0.625, 0.5417, 0.5833, 0.5417, 0.5833, 0.5417, 0.625, 0.5417, 0.625, 0.5417, 0.6667, 0.5417, 0.6667, 0.5, 0.6667, 0.5, 0.6667, 0.5, 0.625, 0.5, 0.6667, 0.5417, 0.6667, 0.5417, 0.625, 0.4583, 0.5833, 0.4583, 0.625, 0.5, 0.625, 0.5, 0.5833, 0.5, 0.5833, 0.5, 0.625, 0.5417, 0.625, 0.5417, 0.5833, 0.4583, 0.625, 0.4583, 0.6667, 0.5, 0.6667, 0.5, 0.625, 0.4583, 0.625, 0.4583, 0.625, 0.4583, 0.5833, 0.4583, 0.5833, 0.5, 0.6667, 0.5, 0.6667, 0.4583, 0.6667, 0.4583, 0.6667, 0.4583, 0.5833, 0.4583, 0.5833, 0.5, 0.5833, 0.5, 0.5833, 0.5417, 0.625, 0.5417, 0.625, 0.5417, 0.6667, 0.5417, 0.6667])
me_cube.materials.append(mat_material)
me_cube.use_remesh_preserve_volume = False
me_cube.use_remesh_preserve_attributes = False
me_cube.use_mirror_vertex_groups = False
me_cube.use_paint_bone_selection = False
me_cube.use_paint_mask = True
me_cube.update()
arm_armature = bpy.data.armatures.new('Armature')  # bones are not reproduced

# ---- objects
ob_cube = bpy.data.objects.new('Cube', me_cube)
ob_light = bpy.data.objects.new('Light', light_light)
ob_camera = bpy.data.objects.new('Camera', cam_camera)
ob_armature = bpy.data.objects.new('Armature', arm_armature)

# ---- transforms, parenting, visibility, modifiers, constraints
ob_cube.parent = ob_armature
ob_cube.location = (0.0, 0.0, 0.0)
ob_cube.lock_rotations_4d = False
ob_cube.empty_display_type = 'ARROWS'
ob_cube.lineart.crease_threshold = 0.0
_vg = ob_cube.vertex_groups.new(name='Bone')
for _i, _w in zip([0, 1, 2, 3, 4, 5, 6, 7, 8, 9, 10, 11, 12, 13, 14, 15, 16, 17, 18, 19, 20, 21, 22, 23, 24, 25, 26, 27, 28, 29, 30, 31, 32, 33, 34, 35, 36, 37, 38, 39, 40, 41, 42, 43, 44, 45, 46, 47, 48, 49, 50, 51, 52, 53, 54, 55, 56, 57, 58, 59, 60, 61, 62, 63, 64, 65, 66, 67, 68, 69, 70, 71, 72, 73, 74, 75, 76, 77, 78, 79, 80, 81, 82, 83, 84, 85, 86, 87, 88, 89, 90, 91, 92, 93, 94, 95, 96, 97, 98, 99, 100, 101, 102, 103, 108, 111, 129, 130, 131, 132, 133, 134, 135, 136, 137, 138, 139, 140, 141, 142, 143, 144, 145, 146, 147, 148, 149, 150, 151, 152, 153, 154, 155, 156, 157, 158, 159, 160, 161, 162, 163, 164, 165, 166, 167, 168, 169, 170, 171, 172, 173, 174, 175, 176, 177, 178, 179, 180, 181, 182, 183, 184, 185, 186, 187, 188, 189, 190, 191, 192, 193, 194, 195, 196, 197, 198, 199, 200, 201, 202, 203, 204, 205, 206, 207, 208, 209, 210, 211, 212, 213, 214, 215, 216, 217, 218, 219, 220, 221, 222, 223, 224, 225, 226, 227, 228, 229, 230, 231, 232, 233, 234, 235, 236, 237, 238, 239, 240, 241, 242, 243, 244, 245, 246, 247, 248, 249, 250, 251, 252, 253, 254, 255, 256, 258, 261, 264], [0.8568, 0.8615, 0.8153, 0.833, 0.9091, 0.939, 0.8348, 0.8104, 0.8047, 0.8173, 0.8409, 0.7858, 0.7544, 0.7403, 0.7611, 0.8001, 0.866, 0.8988, 0.8097, 0.7586, 0.7335, 0.7483, 0.7829, 0.9048, 0.8769, 0.9347, 0.9047, 0.8031, 0.7732, 0.767, 0.7851, 0.8236, 0.9478, 0.9112, 0.9561, 0.9115, 0.9598, 0.9114, 0.955, 0.9089, 0.9454, 0.9079, 0.749, 0.6428, 0.601, 0.6292, 0.7206, 0.6479, 0.3582, 0.2982, 0.3464, 0.6051, 0.5961, 0.2661, 0.2497, 0.5411, 0.6313, 0.3231, 0.2373, 0.3057, 0.5862, 0.7319, 0.6037, 0.5419, 0.5888, 0.6971, 0.9228, 0.9099, 0.9024, 0.9003, 0.9021, 0.8861, 0.8651, 0.8543, 0.8549, 0.8657, 0.8654, 0.9008, 0.8519, 0.8963, 0.8452, 0.8935, 0.8477, 0.8935, 0.857, 0.8959, 0.877, 0.8503, 0.8368, 0.8394, 0.8525, 0.9167, 0.9014, 0.8926, 0.8908, 0.894, 0.03868, 0.03026, 0.04191, 0.02548, 0.02813, 0.04345, 0.03318, 0.04526, 0.0004688, 0.001908, 0.8707, 0.8705, 0.8347, 0.8465, 0.9143, 0.9411, 0.9486, 0.8503, 0.8267, 0.8196, 0.8306, 0.8519, 0.8094, 0.7831, 0.7737, 0.7868, 0.8186, 0.8777, 0.904, 0.9105, 0.8299, 0.7872, 0.769, 0.7784, 0.8071, 0.9146, 0.9085, 0.8851, 0.945, 0.9382, 0.9127, 0.8185, 0.7893, 0.7825, 0.7994, 0.8353, 0.9591, 0.95, 0.9167, 0.9693, 0.9583, 0.9176, 0.9739, 0.9621, 0.9179, 0.9686, 0.9576, 0.9163, 0.9572, 0.9485, 0.9156, 0.7666, 0.6676, 0.6274, 0.657, 0.7454, 0.6735, 0.3962, 0.3356, 0.3886, 0.6468, 0.6261, 0.3127, 0.3051, 0.5994, 0.6647, 0.3761, 0.3014, 0.362, 0.6349, 0.7596, 0.6504, 0.6015, 0.6375, 0.7319, 0.9355, 0.9256, 0.9193, 0.9162, 0.915, 0.9257, 0.9134, 0.9064, 0.9044, 0.9061, 0.8927, 0.8731, 0.8631, 0.8641, 0.8745, 0.8758, 0.9054, 0.9128, 0.8653, 0.902, 0.9109, 0.8608, 0.9, 0.9094, 0.8627, 0.8998, 0.9089, 0.8701, 0.9016, 0.9093, 0.8886, 0.866, 0.8549, 0.8562, 0.8666, 0.9218, 0.9082, 0.9003, 0.8982, 0.9003, 0.9308, 0.9197, 0.9128, 0.9097, 0.9094, 0.0523, 0.05488, 0.05641, 0.03786, 0.04379, 0.05085, 0.03872, 0.05335, 0.001179, 0.002719, 0.005897]): _vg.add([_i], _w, 'REPLACE')
_vg = ob_cube.vertex_groups.new(name='Bone.001')
for _i, _w in zip([0, 1, 2, 3, 4, 5, 6, 7, 8, 9, 10, 11, 12, 13, 14, 15, 16, 17, 18, 19, 20, 21, 22, 23, 24, 25, 26, 27, 28, 29, 30, 31, 32, 33, 34, 35, 36, 37, 38, 39, 40, 41, 42, 43, 44, 45, 46, 47, 48, 49, 50, 51, 52, 53, 54, 55, 56, 57, 58, 59, 60, 61, 62, 63, 64, 65, 66, 67, 68, 69, 70, 71, 72, 73, 74, 75, 76, 77, 78, 79, 80, 81, 82, 83, 84, 85, 86, 87, 88, 89, 90, 91, 92, 93, 94, 95, 96, 97, 98, 99, 100, 101, 102, 103, 104, 105, 106, 107, 108, 109, 110, 111, 112, 113, 114, 115, 116, 117, 118, 119, 120, 121, 122, 123, 124, 125, 126, 127, 128, 147, 148, 154, 155, 204, 205, 206, 207, 208, 220, 221, 223, 224, 226, 227, 229, 230, 232, 233, 243, 244, 245, 246, 247, 248], [0.1256, 0.129, 0.1647, 0.1499, 0.07932, 0.05577, 0.1475, 0.1666, 0.1697, 0.1616, 0.1462, 0.1897, 0.2102, 0.2174, 0.2083, 0.1808, 0.116, 0.07539, 0.1704, 0.2096, 0.2246, 0.2164, 0.1918, 0.0752, 0.1095, 0.05894, 0.08133, 0.1808, 0.207, 0.2115, 0.1961, 0.1645, 0.04728, 0.07921, 0.03747, 0.07651, 0.03274, 0.07498, 0.0381, 0.07754, 0.04869, 0.08007, 0.23, 0.3203, 0.3566, 0.3321, 0.2496, 0.3162, 0.5949, 0.6902, 0.6026, 0.3442, 0.3608, 0.7367, 0.7349, 0.3884, 0.3256, 0.6177, 0.7497, 0.6382, 0.3548, 0.2353, 0.3383, 0.3813, 0.3499, 0.2647, 0.072, 0.08372, 0.09039, 0.09249, 0.08557, 0.1046, 0.1242, 0.134, 0.1329, 0.1225, 0.1203, 0.08094, 0.1299, 0.08506, 0.1342, 0.08663, 0.1328, 0.08551, 0.1262, 0.08168, 0.1083, 0.1309, 0.142, 0.1408, 0.1304, 0.07565, 0.08867, 0.09599, 0.09333, 0.08613, 0.9933, 0.9528, 0.9936, 0.9906, 0.9783, 0.9908, 0.975, 0.9894, 1.002, 1.001, 1.002, 1.0, 1.002, 1.002, 1.001, 1.002, 1.001, 1.001, 1.0, 1.001, 1.0, 1.0, 1.0, 1.0, 1.0, 1.0, 1.0, 1.0, 1.0, 1.0, 1.0, 1.0, 1.0, 0.007899, 0.03681, 0.03631, 0.006046, 0.02462, 0.03077, 0.03394, 0.03544, 0.03603, 0.002954, 0.03652, 0.001383, 0.03686, 0.001221, 0.03716, 0.002318, 0.03733, 0.00459, 0.03724, 0.001444, 0.02488, 0.03115, 0.03457, 0.0363, 0.03692]): _vg.add([_i], _w, 'REPLACE')
_vg = ob_cube.vertex_groups.new(name='Bone.002')
for _i, _w in zip([17, 23, 70, 77, 79, 81, 83, 85, 93, 94, 95, 129, 130, 131, 132, 133, 134, 135, 136, 137, 138, 139, 140, 141, 142, 143, 144, 145, 146, 147, 148, 149, 150, 151, 152, 153, 154, 155, 156, 157, 158, 159, 160, 161, 162, 163, 164, 166, 167, 169, 170, 172, 173, 175, 176, 178, 179, 180, 181, 182, 183, 184, 185, 186, 187, 188, 189, 190, 191, 192, 193, 194, 195, 196, 197, 198, 199, 200, 201, 202, 203, 204, 205, 206, 207, 208, 209, 210, 211, 212, 213, 214, 215, 216, 217, 218, 219, 220, 221, 222, 223, 224, 225, 226, 227, 228, 229, 230, 231, 232, 233, 234, 235, 236, 237, 238, 239, 240, 241, 242, 243, 244, 245, 246, 247, 248, 249, 250, 251, 252, 253, 254, 255, 256, 257, 258, 259, 260, 261, 262, 263, 264, 265, 266, 267, 268, 269, 270, 271, 272, 273, 274, 275, 276, 277, 278, 279, 280, 281], [0.01762, 0.01375, 0.005671, 0.01099, 0.009807, 0.01006, 0.01149, 0.01404, 0.0002366, 0.005211, 0.01085, 0.1391, 0.138, 0.1841, 0.1631, 0.08396, 0.05773, 0.04925, 0.1627, 0.1821, 0.1838, 0.1744, 0.1572, 0.2135, 0.2384, 0.2491, 0.2338, 0.1995, 0.1267, 0.08988, 0.0506, 0.1908, 0.238, 0.2591, 0.246, 0.216, 0.04733, 0.08633, 0.1171, 0.05301, 0.0621, 0.08863, 0.196, 0.2228, 0.2266, 0.2101, 0.1762, 0.04933, 0.08446, 0.03942, 0.08211, 0.03471, 0.08098, 0.04051, 0.08436, 0.05162, 0.08744, 0.2473, 0.3442, 0.3819, 0.3588, 0.2739, 0.3409, 0.6417, 0.7345, 0.6524, 0.3848, 0.3897, 0.7899, 0.7961, 0.4598, 0.3579, 0.6837, 0.819, 0.7058, 0.4019, 0.2624, 0.3836, 0.4516, 0.3969, 0.2986, 0.03746, 0.04056, 0.04328, 0.04506, 0.04627, 0.07483, 0.08719, 0.09426, 0.09651, 0.09514, 0.1111, 0.132, 0.1426, 0.1419, 0.1311, 0.1304, 0.09339, 0.04826, 0.1428, 0.09893, 0.04941, 0.1492, 0.1017, 0.05043, 0.1472, 0.1008, 0.0509, 0.1389, 0.09671, 0.05091, 0.1195, 0.1462, 0.1598, 0.1573, 0.1442, 0.08059, 0.09524, 0.1037, 0.1058, 0.1017, 0.0419, 0.04583, 0.04884, 0.05036, 0.05081, 0.9957, 0.9847, 0.9966, 0.9756, 0.9962, 0.9927, 0.9794, 0.992, 1.004, 1.003, 1.004, 1.001, 1.003, 1.003, 1.003, 1.003, 1.002, 1.002, 1.002, 1.002, 1.002, 1.002, 1.002, 1.002, 1.002, 1.001, 1.001, 1.001, 1.001, 1.001, 1.001, 1.001, 1.001]): _vg.add([_i], _w, 'REPLACE')
_m = ob_cube.modifiers.new('Armature', 'ARMATURE')
_m.object = ob_armature
ob_light.location = (4.076, 1.005, 5.904)
ob_light.rotation_euler = (0.6503, 0.05522, 1.866)
ob_light.lock_rotations_4d = False
ob_light.empty_display_type = 'ARROWS'
ob_light.color = (0.0, 0.0, 0.0, 0.0)
ob_light.lineart.crease_threshold = 0.0
ob_camera.location = (7.359, -6.926, 4.958)
ob_camera.rotation_euler = (1.109, 0.0, 0.8149)
ob_camera.lock_rotations_4d = False
ob_camera.empty_display_type = 'ARROWS'
ob_camera.color = (0.0, 0.0, 0.0, 0.0)
ob_camera.display_type = 'WIRE'
ob_camera.lineart.crease_threshold = 0.0
ob_armature.location = (0.0, 0.0, 0.0)
ob_armature.lineart.crease_threshold = 0.0

# ---- collection membership
col_collection.objects.link(ob_cube)
col_collection.objects.link(ob_light)
col_collection.objects.link(ob_camera)
col_collection.objects.link(ob_armature)

# ---- scene / render settings (as saved in the file)
scene.camera = ob_camera
scene.frame_start = 1; scene.frame_end = 79; scene.frame_set(70)
scene.render.engine = 'BLENDER_EEVEE_NEXT'
scene.render.fps = 60
scene.cycles.use_denoising = False
scene.cycles.samples = 128
scene.cycles.sampling_pattern = 'TABULATED_SOBOL'
scene.cycles.use_adaptive_sampling = False
scene.cycles.use_light_tree = False
scene.view_settings.view_transform = 'Filmic'
bpy.context.view_layer.update()
